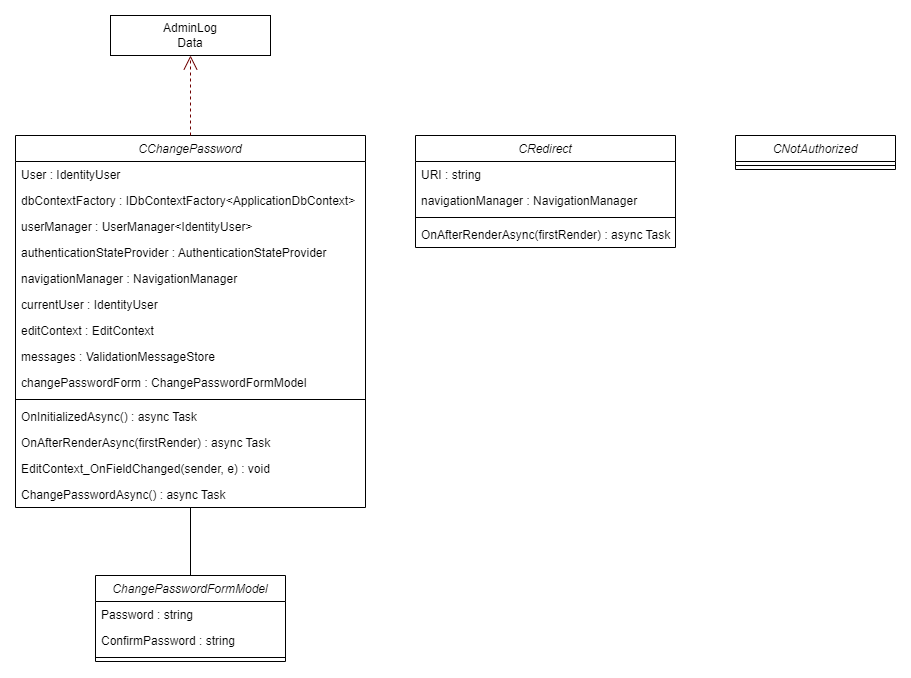

The diagram above was exported from draw.io. Its source (the exported page's mxGraphModel, read from the mxfile embedded in the PNG):
<mxGraphModel dx="1195" dy="1503" grid="1" gridSize="10" guides="1" tooltips="1" connect="1" arrows="1" fold="1" page="0" pageScale="1" pageWidth="827" pageHeight="1169" math="0" shadow="0">
  <root>
    <mxCell id="WIyWlLk6GJQsqaUBKTNV-0" />
    <mxCell id="WIyWlLk6GJQsqaUBKTNV-1" parent="WIyWlLk6GJQsqaUBKTNV-0" />
    <mxCell id="2neyvqzaNJ9I5CSoUsrj-0" style="edgeStyle=orthogonalEdgeStyle;rounded=0;orthogonalLoop=1;jettySize=auto;html=1;endArrow=none;endFill=0;" edge="1" parent="WIyWlLk6GJQsqaUBKTNV-1" source="4JOzpXRgD-WSpzneSLJ0-0" target="4JOzpXRgD-WSpzneSLJ0-7">
      <mxGeometry relative="1" as="geometry" />
    </mxCell>
    <mxCell id="4JOzpXRgD-WSpzneSLJ0-0" value="ChangePasswordFormModel" style="swimlane;fontStyle=2;align=center;verticalAlign=top;childLayout=stackLayout;horizontal=1;startSize=26;horizontalStack=0;resizeParent=1;resizeLast=0;collapsible=1;marginBottom=0;rounded=0;shadow=0;strokeWidth=1;" parent="WIyWlLk6GJQsqaUBKTNV-1" vertex="1">
      <mxGeometry x="440" y="-200" width="190" height="86" as="geometry">
        <mxRectangle x="230" y="140" width="160" height="26" as="alternateBounds" />
      </mxGeometry>
    </mxCell>
    <mxCell id="4JOzpXRgD-WSpzneSLJ0-1" value="Password : string" style="text;align=left;verticalAlign=top;spacingLeft=4;spacingRight=4;overflow=hidden;rotatable=0;points=[[0,0.5],[1,0.5]];portConstraint=eastwest;" parent="4JOzpXRgD-WSpzneSLJ0-0" vertex="1">
      <mxGeometry y="26" width="190" height="26" as="geometry" />
    </mxCell>
    <mxCell id="4JOzpXRgD-WSpzneSLJ0-2" value="ConfirmPassword : string" style="text;align=left;verticalAlign=top;spacingLeft=4;spacingRight=4;overflow=hidden;rotatable=0;points=[[0,0.5],[1,0.5]];portConstraint=eastwest;rounded=0;shadow=0;html=0;" parent="4JOzpXRgD-WSpzneSLJ0-0" vertex="1">
      <mxGeometry y="52" width="190" height="26" as="geometry" />
    </mxCell>
    <mxCell id="4JOzpXRgD-WSpzneSLJ0-4" value="" style="line;html=1;strokeWidth=1;align=left;verticalAlign=middle;spacingTop=-1;spacingLeft=3;spacingRight=3;rotatable=0;labelPosition=right;points=[];portConstraint=eastwest;" parent="4JOzpXRgD-WSpzneSLJ0-0" vertex="1">
      <mxGeometry y="78" width="190" height="8" as="geometry" />
    </mxCell>
    <mxCell id="4JOzpXRgD-WSpzneSLJ0-7" value="CChangePassword" style="swimlane;fontStyle=2;align=center;verticalAlign=top;childLayout=stackLayout;horizontal=1;startSize=26;horizontalStack=0;resizeParent=1;resizeLast=0;collapsible=1;marginBottom=0;rounded=0;shadow=0;strokeWidth=1;" parent="WIyWlLk6GJQsqaUBKTNV-1" vertex="1">
      <mxGeometry x="360" y="-640" width="350" height="372" as="geometry">
        <mxRectangle x="230" y="140" width="160" height="26" as="alternateBounds" />
      </mxGeometry>
    </mxCell>
    <mxCell id="4JOzpXRgD-WSpzneSLJ0-8" value="User : IdentityUser" style="text;align=left;verticalAlign=top;spacingLeft=4;spacingRight=4;overflow=hidden;rotatable=0;points=[[0,0.5],[1,0.5]];portConstraint=eastwest;" parent="4JOzpXRgD-WSpzneSLJ0-7" vertex="1">
      <mxGeometry y="26" width="350" height="26" as="geometry" />
    </mxCell>
    <mxCell id="4JOzpXRgD-WSpzneSLJ0-9" value="dbContextFactory : IDbContextFactory&lt;ApplicationDbContext&gt;" style="text;align=left;verticalAlign=top;spacingLeft=4;spacingRight=4;overflow=hidden;rotatable=0;points=[[0,0.5],[1,0.5]];portConstraint=eastwest;rounded=0;shadow=0;html=0;" parent="4JOzpXRgD-WSpzneSLJ0-7" vertex="1">
      <mxGeometry y="52" width="350" height="26" as="geometry" />
    </mxCell>
    <mxCell id="4JOzpXRgD-WSpzneSLJ0-10" value="userManager : UserManager&lt;IdentityUser&gt;" style="text;align=left;verticalAlign=top;spacingLeft=4;spacingRight=4;overflow=hidden;rotatable=0;points=[[0,0.5],[1,0.5]];portConstraint=eastwest;rounded=0;shadow=0;html=0;" parent="4JOzpXRgD-WSpzneSLJ0-7" vertex="1">
      <mxGeometry y="78" width="350" height="26" as="geometry" />
    </mxCell>
    <mxCell id="4JOzpXRgD-WSpzneSLJ0-19" value="authenticationStateProvider : AuthenticationStateProvider" style="text;align=left;verticalAlign=top;spacingLeft=4;spacingRight=4;overflow=hidden;rotatable=0;points=[[0,0.5],[1,0.5]];portConstraint=eastwest;rounded=0;shadow=0;html=0;" parent="4JOzpXRgD-WSpzneSLJ0-7" vertex="1">
      <mxGeometry y="104" width="350" height="26" as="geometry" />
    </mxCell>
    <mxCell id="4JOzpXRgD-WSpzneSLJ0-18" value="navigationManager : NavigationManager" style="text;align=left;verticalAlign=top;spacingLeft=4;spacingRight=4;overflow=hidden;rotatable=0;points=[[0,0.5],[1,0.5]];portConstraint=eastwest;rounded=0;shadow=0;html=0;" parent="4JOzpXRgD-WSpzneSLJ0-7" vertex="1">
      <mxGeometry y="130" width="350" height="26" as="geometry" />
    </mxCell>
    <mxCell id="4JOzpXRgD-WSpzneSLJ0-17" value="currentUser : IdentityUser" style="text;align=left;verticalAlign=top;spacingLeft=4;spacingRight=4;overflow=hidden;rotatable=0;points=[[0,0.5],[1,0.5]];portConstraint=eastwest;rounded=0;shadow=0;html=0;" parent="4JOzpXRgD-WSpzneSLJ0-7" vertex="1">
      <mxGeometry y="156" width="350" height="26" as="geometry" />
    </mxCell>
    <mxCell id="4JOzpXRgD-WSpzneSLJ0-16" value="editContext : EditContext" style="text;align=left;verticalAlign=top;spacingLeft=4;spacingRight=4;overflow=hidden;rotatable=0;points=[[0,0.5],[1,0.5]];portConstraint=eastwest;rounded=0;shadow=0;html=0;" parent="4JOzpXRgD-WSpzneSLJ0-7" vertex="1">
      <mxGeometry y="182" width="350" height="26" as="geometry" />
    </mxCell>
    <mxCell id="4JOzpXRgD-WSpzneSLJ0-15" value="messages : ValidationMessageStore" style="text;align=left;verticalAlign=top;spacingLeft=4;spacingRight=4;overflow=hidden;rotatable=0;points=[[0,0.5],[1,0.5]];portConstraint=eastwest;rounded=0;shadow=0;html=0;" parent="4JOzpXRgD-WSpzneSLJ0-7" vertex="1">
      <mxGeometry y="208" width="350" height="26" as="geometry" />
    </mxCell>
    <mxCell id="4JOzpXRgD-WSpzneSLJ0-14" value="changePasswordForm : ChangePasswordFormModel" style="text;align=left;verticalAlign=top;spacingLeft=4;spacingRight=4;overflow=hidden;rotatable=0;points=[[0,0.5],[1,0.5]];portConstraint=eastwest;rounded=0;shadow=0;html=0;" parent="4JOzpXRgD-WSpzneSLJ0-7" vertex="1">
      <mxGeometry y="234" width="350" height="26" as="geometry" />
    </mxCell>
    <mxCell id="4JOzpXRgD-WSpzneSLJ0-11" value="" style="line;html=1;strokeWidth=1;align=left;verticalAlign=middle;spacingTop=-1;spacingLeft=3;spacingRight=3;rotatable=0;labelPosition=right;points=[];portConstraint=eastwest;" parent="4JOzpXRgD-WSpzneSLJ0-7" vertex="1">
      <mxGeometry y="260" width="350" height="8" as="geometry" />
    </mxCell>
    <mxCell id="4JOzpXRgD-WSpzneSLJ0-12" value="OnInitializedAsync() : async Task" style="text;align=left;verticalAlign=top;spacingLeft=4;spacingRight=4;overflow=hidden;rotatable=0;points=[[0,0.5],[1,0.5]];portConstraint=eastwest;" parent="4JOzpXRgD-WSpzneSLJ0-7" vertex="1">
      <mxGeometry y="268" width="350" height="26" as="geometry" />
    </mxCell>
    <mxCell id="4JOzpXRgD-WSpzneSLJ0-13" value="OnAfterRenderAsync(firstRender) : async Task" style="text;align=left;verticalAlign=top;spacingLeft=4;spacingRight=4;overflow=hidden;rotatable=0;points=[[0,0.5],[1,0.5]];portConstraint=eastwest;" parent="4JOzpXRgD-WSpzneSLJ0-7" vertex="1">
      <mxGeometry y="294" width="350" height="26" as="geometry" />
    </mxCell>
    <mxCell id="4JOzpXRgD-WSpzneSLJ0-21" value="EditContext_OnFieldChanged(sender, e) : void" style="text;align=left;verticalAlign=top;spacingLeft=4;spacingRight=4;overflow=hidden;rotatable=0;points=[[0,0.5],[1,0.5]];portConstraint=eastwest;" parent="4JOzpXRgD-WSpzneSLJ0-7" vertex="1">
      <mxGeometry y="320" width="350" height="26" as="geometry" />
    </mxCell>
    <mxCell id="4JOzpXRgD-WSpzneSLJ0-20" value="ChangePasswordAsync() : async Task" style="text;align=left;verticalAlign=top;spacingLeft=4;spacingRight=4;overflow=hidden;rotatable=0;points=[[0,0.5],[1,0.5]];portConstraint=eastwest;" parent="4JOzpXRgD-WSpzneSLJ0-7" vertex="1">
      <mxGeometry y="346" width="350" height="26" as="geometry" />
    </mxCell>
    <mxCell id="4JOzpXRgD-WSpzneSLJ0-22" value="CNotAuthorized" style="swimlane;fontStyle=2;align=center;verticalAlign=top;childLayout=stackLayout;horizontal=1;startSize=26;horizontalStack=0;resizeParent=1;resizeLast=0;collapsible=1;marginBottom=0;rounded=0;shadow=0;strokeWidth=1;" parent="WIyWlLk6GJQsqaUBKTNV-1" vertex="1">
      <mxGeometry x="1080" y="-640" width="160" height="34" as="geometry">
        <mxRectangle x="230" y="140" width="160" height="26" as="alternateBounds" />
      </mxGeometry>
    </mxCell>
    <mxCell id="4JOzpXRgD-WSpzneSLJ0-26" value="" style="line;html=1;strokeWidth=1;align=left;verticalAlign=middle;spacingTop=-1;spacingLeft=3;spacingRight=3;rotatable=0;labelPosition=right;points=[];portConstraint=eastwest;" parent="4JOzpXRgD-WSpzneSLJ0-22" vertex="1">
      <mxGeometry y="26" width="160" height="8" as="geometry" />
    </mxCell>
    <mxCell id="4JOzpXRgD-WSpzneSLJ0-29" value="CRedirect" style="swimlane;fontStyle=2;align=center;verticalAlign=top;childLayout=stackLayout;horizontal=1;startSize=26;horizontalStack=0;resizeParent=1;resizeLast=0;collapsible=1;marginBottom=0;rounded=0;shadow=0;strokeWidth=1;" parent="WIyWlLk6GJQsqaUBKTNV-1" vertex="1">
      <mxGeometry x="760" y="-640" width="260" height="112" as="geometry">
        <mxRectangle x="230" y="140" width="160" height="26" as="alternateBounds" />
      </mxGeometry>
    </mxCell>
    <mxCell id="4JOzpXRgD-WSpzneSLJ0-30" value="URI : string" style="text;align=left;verticalAlign=top;spacingLeft=4;spacingRight=4;overflow=hidden;rotatable=0;points=[[0,0.5],[1,0.5]];portConstraint=eastwest;" parent="4JOzpXRgD-WSpzneSLJ0-29" vertex="1">
      <mxGeometry y="26" width="260" height="26" as="geometry" />
    </mxCell>
    <mxCell id="4JOzpXRgD-WSpzneSLJ0-31" value="navigationManager : NavigationManager" style="text;align=left;verticalAlign=top;spacingLeft=4;spacingRight=4;overflow=hidden;rotatable=0;points=[[0,0.5],[1,0.5]];portConstraint=eastwest;rounded=0;shadow=0;html=0;" parent="4JOzpXRgD-WSpzneSLJ0-29" vertex="1">
      <mxGeometry y="52" width="260" height="26" as="geometry" />
    </mxCell>
    <mxCell id="4JOzpXRgD-WSpzneSLJ0-33" value="" style="line;html=1;strokeWidth=1;align=left;verticalAlign=middle;spacingTop=-1;spacingLeft=3;spacingRight=3;rotatable=0;labelPosition=right;points=[];portConstraint=eastwest;" parent="4JOzpXRgD-WSpzneSLJ0-29" vertex="1">
      <mxGeometry y="78" width="260" height="8" as="geometry" />
    </mxCell>
    <mxCell id="4JOzpXRgD-WSpzneSLJ0-34" value="OnAfterRenderAsync(firstRender) : async Task" style="text;align=left;verticalAlign=top;spacingLeft=4;spacingRight=4;overflow=hidden;rotatable=0;points=[[0,0.5],[1,0.5]];portConstraint=eastwest;" parent="4JOzpXRgD-WSpzneSLJ0-29" vertex="1">
      <mxGeometry y="86" width="260" height="26" as="geometry" />
    </mxCell>
    <mxCell id="2neyvqzaNJ9I5CSoUsrj-1" value="AdminLog&lt;br&gt;Data" style="rounded=0;whiteSpace=wrap;html=1;" vertex="1" parent="WIyWlLk6GJQsqaUBKTNV-1">
      <mxGeometry x="455" y="-760" width="160" height="40" as="geometry" />
    </mxCell>
    <mxCell id="2neyvqzaNJ9I5CSoUsrj-2" value="Use" style="endArrow=open;endSize=12;dashed=1;html=1;rounded=0;fontColor=none;noLabel=1;endFill=0;fillColor=#a20025;strokeColor=#6F0000;exitX=0.5;exitY=0;exitDx=0;exitDy=0;" edge="1" parent="WIyWlLk6GJQsqaUBKTNV-1" source="4JOzpXRgD-WSpzneSLJ0-7" target="2neyvqzaNJ9I5CSoUsrj-1">
      <mxGeometry width="160" relative="1" as="geometry">
        <mxPoint x="1184" y="-1760" as="sourcePoint" />
        <mxPoint x="1165" y="-1840" as="targetPoint" />
      </mxGeometry>
    </mxCell>
  </root>
</mxGraphModel>